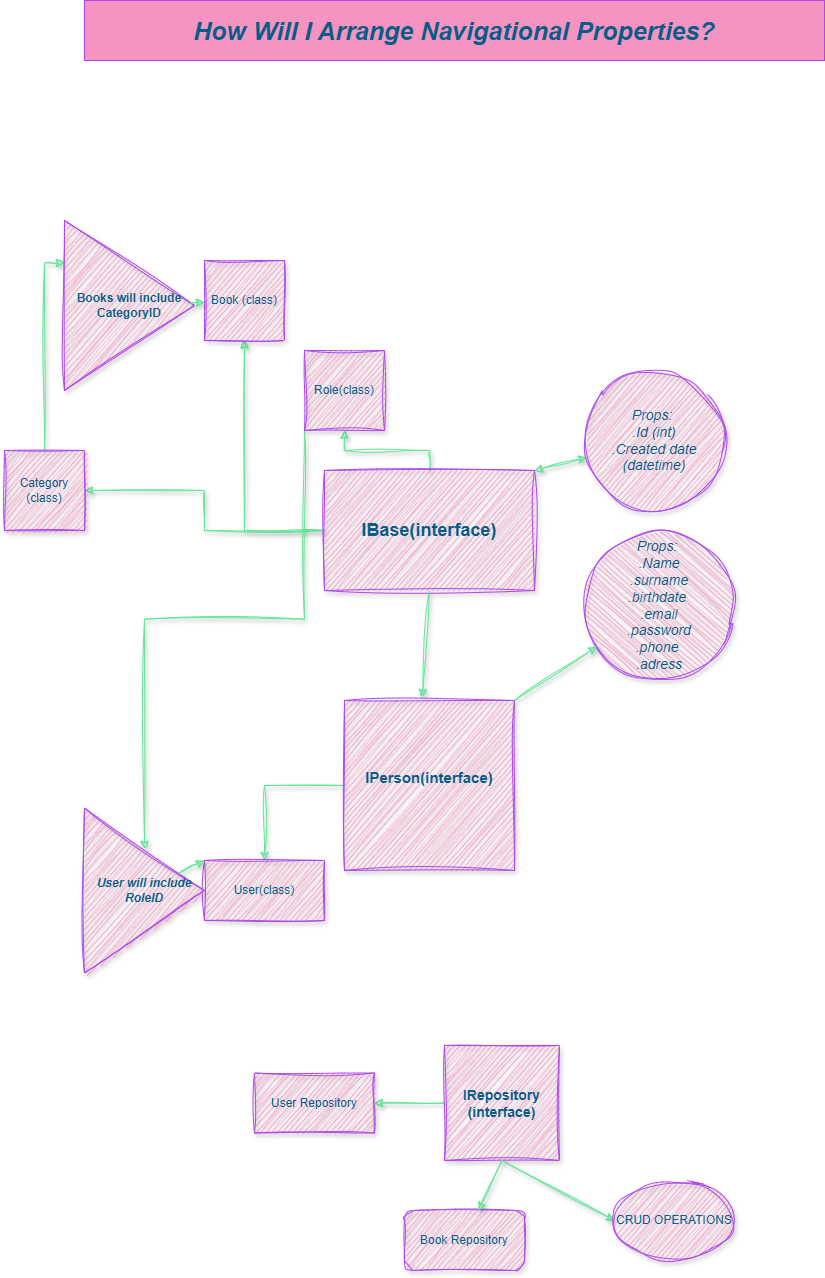

The diagram above was exported from draw.io. Its source (the exported page's mxGraphModel, read from the mxfile embedded in the PNG):
<mxGraphModel dx="1723" dy="1668" grid="1" gridSize="10" guides="1" tooltips="1" connect="1" arrows="1" fold="1" page="1" pageScale="1" pageWidth="827" pageHeight="1169" background="#ffffff" math="0" shadow="0">
  <root>
    <mxCell id="0" />
    <mxCell id="1" parent="0" />
    <mxCell id="3kmDYIbA3OPg2smv9v5w-16" style="edgeStyle=orthogonalEdgeStyle;rounded=0;orthogonalLoop=1;jettySize=auto;html=1;shadow=1;sketch=1;curveFitting=1;jiggle=2;flowAnimation=1;labelBackgroundColor=none;strokeColor=#60E696;fontColor=default;" parent="1" source="3kmDYIbA3OPg2smv9v5w-1" target="3kmDYIbA3OPg2smv9v5w-17" edge="1">
      <mxGeometry relative="1" as="geometry">
        <mxPoint x="170" y="-100" as="targetPoint" />
      </mxGeometry>
    </mxCell>
    <mxCell id="3kmDYIbA3OPg2smv9v5w-20" style="edgeStyle=orthogonalEdgeStyle;rounded=0;orthogonalLoop=1;jettySize=auto;html=1;shadow=1;sketch=1;curveFitting=1;jiggle=2;flowAnimation=1;labelBackgroundColor=none;strokeColor=#60E696;fontColor=default;" parent="1" source="3kmDYIbA3OPg2smv9v5w-1" target="3kmDYIbA3OPg2smv9v5w-21" edge="1">
      <mxGeometry relative="1" as="geometry">
        <mxPoint x="40" y="-30" as="targetPoint" />
      </mxGeometry>
    </mxCell>
    <mxCell id="3kmDYIbA3OPg2smv9v5w-22" style="edgeStyle=orthogonalEdgeStyle;rounded=0;orthogonalLoop=1;jettySize=auto;html=1;entryX=0.5;entryY=1;entryDx=0;entryDy=0;shadow=1;sketch=1;curveFitting=1;jiggle=2;labelBackgroundColor=none;strokeColor=#60E696;fontColor=default;" parent="1" source="3kmDYIbA3OPg2smv9v5w-1" target="3kmDYIbA3OPg2smv9v5w-23" edge="1">
      <mxGeometry relative="1" as="geometry">
        <mxPoint x="280" y="-20" as="targetPoint" />
      </mxGeometry>
    </mxCell>
    <mxCell id="3kmDYIbA3OPg2smv9v5w-1" value="IBase(interface)" style="whiteSpace=wrap;html=1;fillColor=#F694C1;strokeColor=#AF45ED;fontStyle=1;fontSize=18;fontColor=#095C86;shadow=1;sketch=1;curveFitting=1;jiggle=2;labelBackgroundColor=none;" parent="1" vertex="1">
      <mxGeometry x="270" y="10" width="210" height="120" as="geometry" />
    </mxCell>
    <mxCell id="3kmDYIbA3OPg2smv9v5w-3" value="" style="endArrow=classic;startArrow=classic;html=1;rounded=0;exitX=1;exitY=0;exitDx=0;exitDy=0;shadow=1;sketch=1;curveFitting=1;jiggle=2;flowAnimation=1;labelBackgroundColor=none;strokeColor=#60E696;fontColor=default;" parent="1" source="3kmDYIbA3OPg2smv9v5w-1" target="3kmDYIbA3OPg2smv9v5w-4" edge="1">
      <mxGeometry width="50" height="50" relative="1" as="geometry">
        <mxPoint x="390" y="260" as="sourcePoint" />
        <mxPoint x="250" y="70" as="targetPoint" />
      </mxGeometry>
    </mxCell>
    <mxCell id="3kmDYIbA3OPg2smv9v5w-4" value="Props:&amp;nbsp;&lt;div&gt;.Id (int)&lt;div&gt;.Created date (datetime)&lt;/div&gt;&lt;/div&gt;" style="ellipse;whiteSpace=wrap;html=1;aspect=fixed;fillColor=#F694C1;strokeColor=#AF45ED;fontSize=14;fontStyle=2;fontColor=#095C86;shadow=1;sketch=1;curveFitting=1;jiggle=2;labelBackgroundColor=none;" parent="1" vertex="1">
      <mxGeometry x="530" y="-90" width="140" height="140" as="geometry" />
    </mxCell>
    <mxCell id="3kmDYIbA3OPg2smv9v5w-5" value="" style="endArrow=classic;html=1;rounded=0;exitX=0.5;exitY=1;exitDx=0;exitDy=0;entryX=0.458;entryY=-0.018;entryDx=0;entryDy=0;entryPerimeter=0;shadow=1;sketch=1;curveFitting=1;jiggle=2;flowAnimation=1;labelBackgroundColor=none;strokeColor=#60E696;fontColor=default;" parent="1" source="3kmDYIbA3OPg2smv9v5w-1" target="3kmDYIbA3OPg2smv9v5w-6" edge="1">
      <mxGeometry width="50" height="50" relative="1" as="geometry">
        <mxPoint x="390" y="260" as="sourcePoint" />
        <mxPoint x="380" y="210" as="targetPoint" />
      </mxGeometry>
    </mxCell>
    <mxCell id="3kmDYIbA3OPg2smv9v5w-24" style="edgeStyle=orthogonalEdgeStyle;rounded=0;orthogonalLoop=1;jettySize=auto;html=1;entryX=0.5;entryY=0;entryDx=0;entryDy=0;shadow=1;sketch=1;curveFitting=1;jiggle=2;flowAnimation=1;labelBackgroundColor=none;strokeColor=#60E696;fontColor=default;" parent="1" source="3kmDYIbA3OPg2smv9v5w-6" target="3kmDYIbA3OPg2smv9v5w-25" edge="1">
      <mxGeometry relative="1" as="geometry">
        <mxPoint x="120" y="430" as="targetPoint" />
      </mxGeometry>
    </mxCell>
    <mxCell id="3kmDYIbA3OPg2smv9v5w-6" value="&lt;font style=&quot;font-size: 15px;&quot;&gt;&lt;b&gt;IPerson(interface)&lt;/b&gt;&lt;/font&gt;&lt;div&gt;&lt;br&gt;&lt;/div&gt;" style="whiteSpace=wrap;html=1;aspect=fixed;fillColor=#F694C1;strokeColor=#AF45ED;fontColor=#095C86;shadow=1;sketch=1;curveFitting=1;jiggle=2;labelBackgroundColor=none;" parent="1" vertex="1">
      <mxGeometry x="290" y="240" width="170" height="170" as="geometry" />
    </mxCell>
    <mxCell id="3kmDYIbA3OPg2smv9v5w-9" value="Props:&amp;nbsp;&lt;div&gt;.Name&lt;/div&gt;&lt;div&gt;.surname&lt;/div&gt;&lt;div&gt;.birthdate&amp;nbsp;&lt;/div&gt;&lt;div&gt;.email&lt;/div&gt;&lt;div&gt;.password&lt;/div&gt;&lt;div&gt;.phone&amp;nbsp;&lt;/div&gt;&lt;div&gt;.adress&lt;/div&gt;" style="ellipse;whiteSpace=wrap;html=1;aspect=fixed;direction=south;fillColor=#F694C1;strokeColor=#AF45ED;fontStyle=2;fontSize=14;fontColor=#095C86;shadow=1;sketch=1;curveFitting=1;jiggle=2;labelBackgroundColor=none;" parent="1" vertex="1">
      <mxGeometry x="530" y="70" width="150" height="150" as="geometry" />
    </mxCell>
    <mxCell id="51uYTgRsxQlQkTQZaH5M-5" style="edgeStyle=orthogonalEdgeStyle;rounded=0;orthogonalLoop=1;jettySize=auto;html=1;exitX=0;exitY=0.5;exitDx=0;exitDy=0;shadow=1;sketch=1;curveFitting=1;jiggle=2;flowAnimation=1;labelBackgroundColor=none;strokeColor=#60E696;fontColor=default;" parent="1" source="3kmDYIbA3OPg2smv9v5w-12" target="51uYTgRsxQlQkTQZaH5M-1" edge="1">
      <mxGeometry relative="1" as="geometry" />
    </mxCell>
    <mxCell id="3kmDYIbA3OPg2smv9v5w-12" value="&lt;font style=&quot;font-size: 14px;&quot;&gt;&lt;b&gt;IRepository (interface)&lt;/b&gt;&lt;/font&gt;" style="whiteSpace=wrap;html=1;aspect=fixed;fillColor=#F694C1;strokeColor=#AF45ED;fontColor=#095C86;sketch=1;curveFitting=1;jiggle=2;shadow=1;labelBackgroundColor=none;" parent="1" vertex="1">
      <mxGeometry x="390" y="585" width="115" height="115" as="geometry" />
    </mxCell>
    <mxCell id="3kmDYIbA3OPg2smv9v5w-13" value="" style="endArrow=classic;html=1;rounded=0;entryX=0;entryY=0.5;entryDx=0;entryDy=0;exitX=0.5;exitY=1;exitDx=0;exitDy=0;shadow=1;sketch=1;curveFitting=1;jiggle=2;flowAnimation=1;labelBackgroundColor=none;strokeColor=#60E696;fontColor=default;" parent="1" source="3kmDYIbA3OPg2smv9v5w-12" target="3kmDYIbA3OPg2smv9v5w-14" edge="1">
      <mxGeometry width="50" height="50" relative="1" as="geometry">
        <mxPoint x="500" y="730" as="sourcePoint" />
        <mxPoint x="260" y="528" as="targetPoint" />
      </mxGeometry>
    </mxCell>
    <mxCell id="3kmDYIbA3OPg2smv9v5w-14" value="CRUD OPERATIONS" style="ellipse;whiteSpace=wrap;html=1;fillColor=#F694C1;fontColor=#095C86;strokeColor=#AF45ED;shadow=1;sketch=1;curveFitting=1;jiggle=2;labelBackgroundColor=none;" parent="1" vertex="1">
      <mxGeometry x="560" y="720" width="120" height="80" as="geometry" />
    </mxCell>
    <mxCell id="3kmDYIbA3OPg2smv9v5w-17" value="Book (class)" style="whiteSpace=wrap;html=1;aspect=fixed;fillColor=#F694C1;strokeColor=#AF45ED;fontColor=#095C86;shadow=1;sketch=1;curveFitting=1;jiggle=2;labelBackgroundColor=none;" parent="1" vertex="1">
      <mxGeometry x="150" y="-200" width="80" height="80" as="geometry" />
    </mxCell>
    <mxCell id="3kmDYIbA3OPg2smv9v5w-19" value="Book Repository" style="rounded=1;whiteSpace=wrap;html=1;fillColor=#F694C1;strokeColor=#AF45ED;fontColor=#095C86;sketch=1;curveFitting=1;jiggle=2;shadow=1;labelBackgroundColor=none;" parent="1" vertex="1">
      <mxGeometry x="350" y="750" width="120" height="60" as="geometry" />
    </mxCell>
    <mxCell id="51uYTgRsxQlQkTQZaH5M-16" style="edgeStyle=orthogonalEdgeStyle;rounded=0;orthogonalLoop=1;jettySize=auto;html=1;exitX=0.5;exitY=0;exitDx=0;exitDy=0;entryX=0;entryY=0.25;entryDx=0;entryDy=0;shadow=1;sketch=1;curveFitting=1;jiggle=2;flowAnimation=1;labelBackgroundColor=none;strokeColor=#60E696;fontColor=default;" parent="1" source="3kmDYIbA3OPg2smv9v5w-21" target="51uYTgRsxQlQkTQZaH5M-14" edge="1">
      <mxGeometry relative="1" as="geometry" />
    </mxCell>
    <mxCell id="3kmDYIbA3OPg2smv9v5w-21" value="Category (class)" style="whiteSpace=wrap;html=1;aspect=fixed;fillColor=#F694C1;strokeColor=#AF45ED;fontColor=#095C86;shadow=1;sketch=1;curveFitting=1;jiggle=2;labelBackgroundColor=none;" parent="1" vertex="1">
      <mxGeometry x="-50" y="-10" width="80" height="80" as="geometry" />
    </mxCell>
    <mxCell id="51uYTgRsxQlQkTQZaH5M-13" style="edgeStyle=orthogonalEdgeStyle;rounded=0;orthogonalLoop=1;jettySize=auto;html=1;exitX=0;exitY=1;exitDx=0;exitDy=0;entryX=0.5;entryY=0;entryDx=0;entryDy=0;shadow=1;sketch=1;curveFitting=1;jiggle=2;flowAnimation=1;labelBackgroundColor=none;strokeColor=#60E696;fontColor=default;" parent="1" source="3kmDYIbA3OPg2smv9v5w-23" target="51uYTgRsxQlQkTQZaH5M-11" edge="1">
      <mxGeometry relative="1" as="geometry">
        <mxPoint x="90" y="350" as="targetPoint" />
      </mxGeometry>
    </mxCell>
    <mxCell id="3kmDYIbA3OPg2smv9v5w-23" value="Role(class)" style="whiteSpace=wrap;html=1;aspect=fixed;fillColor=#F694C1;strokeColor=#AF45ED;fontColor=#095C86;shadow=1;sketch=1;curveFitting=1;jiggle=2;labelBackgroundColor=none;" parent="1" vertex="1">
      <mxGeometry x="250" y="-110" width="80" height="80" as="geometry" />
    </mxCell>
    <mxCell id="3kmDYIbA3OPg2smv9v5w-25" value="User(class)" style="rounded=0;whiteSpace=wrap;html=1;fillColor=#F694C1;strokeColor=#AF45ED;fontColor=#095C86;shadow=1;sketch=1;curveFitting=1;jiggle=2;labelBackgroundColor=none;" parent="1" vertex="1">
      <mxGeometry x="150" y="400" width="120" height="60" as="geometry" />
    </mxCell>
    <mxCell id="51uYTgRsxQlQkTQZaH5M-1" value="User Repository" style="rounded=0;whiteSpace=wrap;html=1;fillColor=#F694C1;strokeColor=#AF45ED;sketch=1;curveFitting=1;jiggle=2;fontColor=#095C86;shadow=1;labelBackgroundColor=none;" parent="1" vertex="1">
      <mxGeometry x="200" y="612.5" width="120" height="60" as="geometry" />
    </mxCell>
    <mxCell id="51uYTgRsxQlQkTQZaH5M-3" value="" style="endArrow=classic;html=1;rounded=0;exitX=0.5;exitY=1;exitDx=0;exitDy=0;shadow=1;sketch=1;curveFitting=1;jiggle=2;flowAnimation=1;labelBackgroundColor=none;strokeColor=#60E696;fontColor=default;" parent="1" source="3kmDYIbA3OPg2smv9v5w-12" target="3kmDYIbA3OPg2smv9v5w-19" edge="1">
      <mxGeometry width="50" height="50" relative="1" as="geometry">
        <mxPoint x="390" y="770" as="sourcePoint" />
        <mxPoint x="440" y="720" as="targetPoint" />
      </mxGeometry>
    </mxCell>
    <mxCell id="51uYTgRsxQlQkTQZaH5M-7" value="" style="endArrow=classic;html=1;rounded=0;exitX=1;exitY=0;exitDx=0;exitDy=0;shadow=1;sketch=1;curveFitting=1;jiggle=2;flowAnimation=1;labelBackgroundColor=none;strokeColor=#60E696;fontColor=default;" parent="1" source="3kmDYIbA3OPg2smv9v5w-6" target="3kmDYIbA3OPg2smv9v5w-9" edge="1">
      <mxGeometry width="50" height="50" relative="1" as="geometry">
        <mxPoint x="370" y="210" as="sourcePoint" />
        <mxPoint x="420" y="160" as="targetPoint" />
      </mxGeometry>
    </mxCell>
    <mxCell id="51uYTgRsxQlQkTQZaH5M-11" value="User will include RoleID" style="triangle;whiteSpace=wrap;html=1;fillColor=#F694C1;strokeColor=#AF45ED;fontStyle=3;fontColor=#095C86;shadow=1;sketch=1;curveFitting=1;jiggle=2;labelBackgroundColor=none;" parent="1" vertex="1">
      <mxGeometry x="30" y="347.5" width="120" height="165" as="geometry" />
    </mxCell>
    <mxCell id="51uYTgRsxQlQkTQZaH5M-14" value="&lt;b&gt;Books will include CategoryID&lt;/b&gt;" style="triangle;whiteSpace=wrap;html=1;fillColor=#F694C1;strokeColor=#AF45ED;fontColor=#095C86;shadow=1;sketch=1;curveFitting=1;jiggle=2;labelBackgroundColor=none;" parent="1" vertex="1">
      <mxGeometry x="10" y="-240" width="130" height="170" as="geometry" />
    </mxCell>
    <mxCell id="51uYTgRsxQlQkTQZaH5M-18" value="" style="endArrow=classic;html=1;rounded=0;shadow=1;sketch=1;curveFitting=1;jiggle=2;flowAnimation=1;labelBackgroundColor=none;strokeColor=#60E696;fontColor=default;" parent="1" source="51uYTgRsxQlQkTQZaH5M-14" target="3kmDYIbA3OPg2smv9v5w-17" edge="1">
      <mxGeometry width="50" height="50" relative="1" as="geometry">
        <mxPoint x="360" y="-150" as="sourcePoint" />
        <mxPoint x="410" y="-200" as="targetPoint" />
      </mxGeometry>
    </mxCell>
    <mxCell id="51uYTgRsxQlQkTQZaH5M-19" value="" style="endArrow=classic;html=1;rounded=0;entryX=0;entryY=0;entryDx=0;entryDy=0;shadow=1;sketch=1;curveFitting=1;jiggle=2;flowAnimation=1;labelBackgroundColor=none;strokeColor=#60E696;fontColor=default;" parent="1" source="51uYTgRsxQlQkTQZaH5M-11" target="3kmDYIbA3OPg2smv9v5w-25" edge="1">
      <mxGeometry width="50" height="50" relative="1" as="geometry">
        <mxPoint x="360" y="450" as="sourcePoint" />
        <mxPoint x="410" y="400" as="targetPoint" />
      </mxGeometry>
    </mxCell>
    <mxCell id="51uYTgRsxQlQkTQZaH5M-20" value="&lt;b&gt;&lt;font style=&quot;font-size: 25px;&quot;&gt;&lt;i&gt;How Will I Arrange Navigational Properties?&lt;/i&gt;&lt;/font&gt;&lt;/b&gt;" style="rounded=0;whiteSpace=wrap;html=1;fillColor=#F694C1;fontColor=#095C86;strokeColor=#AF45ED;labelBackgroundColor=none;" parent="1" vertex="1">
      <mxGeometry x="30" y="-460" width="740" height="60" as="geometry" />
    </mxCell>
  </root>
</mxGraphModel>